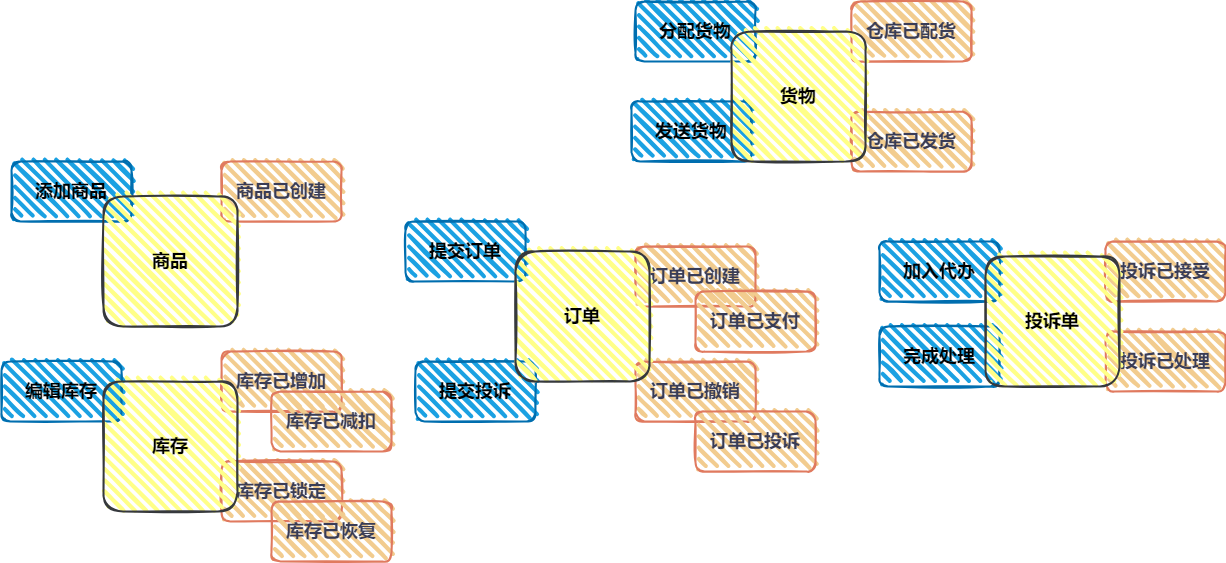

The diagram above was exported from draw.io. Its source (the exported page's mxGraphModel, read from the mxfile embedded in the PNG):
<mxGraphModel dx="2218" dy="894" grid="1" gridSize="10" guides="1" tooltips="1" connect="1" arrows="1" fold="1" page="1" pageScale="1" pageWidth="827" pageHeight="1169" math="0" shadow="0">
  <root>
    <mxCell id="0" />
    <mxCell id="1" parent="0" />
    <mxCell id="Od-Ptxuiv94XiXZ6V0nS-1" value="&lt;font style=&quot;font-size: 18px;&quot;&gt;&lt;b&gt;商品已创建&lt;/b&gt;&lt;/font&gt;" style="rounded=1;whiteSpace=wrap;html=1;strokeWidth=2;fillWeight=4;hachureGap=8;hachureAngle=45;fillColor=#F2CC8F;sketch=1;strokeColor=#E07A5F;labelBackgroundColor=none;fontColor=#393C56;" vertex="1" parent="1">
      <mxGeometry x="-180" y="420" width="120" height="60" as="geometry" />
    </mxCell>
    <mxCell id="Od-Ptxuiv94XiXZ6V0nS-2" value="&lt;font style=&quot;font-size: 18px;&quot;&gt;&lt;b&gt;库存已增加&lt;/b&gt;&lt;/font&gt;" style="rounded=1;whiteSpace=wrap;html=1;strokeWidth=2;fillWeight=4;hachureGap=8;hachureAngle=45;fillColor=#F2CC8F;sketch=1;strokeColor=#E07A5F;labelBackgroundColor=none;fontColor=#393C56;" vertex="1" parent="1">
      <mxGeometry x="-180" y="610" width="120" height="60" as="geometry" />
    </mxCell>
    <mxCell id="Od-Ptxuiv94XiXZ6V0nS-4" value="&lt;font style=&quot;font-size: 18px;&quot;&gt;&lt;b&gt;订单已创建&lt;/b&gt;&lt;/font&gt;" style="rounded=1;whiteSpace=wrap;html=1;strokeWidth=2;fillWeight=4;hachureGap=8;hachureAngle=45;fillColor=#F2CC8F;sketch=1;strokeColor=#E07A5F;labelBackgroundColor=none;fontColor=#393C56;" vertex="1" parent="1">
      <mxGeometry x="234" y="505" width="120" height="60" as="geometry" />
    </mxCell>
    <mxCell id="Od-Ptxuiv94XiXZ6V0nS-5" value="&lt;font style=&quot;font-size: 18px;&quot;&gt;&lt;b&gt;库存已锁定&lt;/b&gt;&lt;/font&gt;" style="rounded=1;whiteSpace=wrap;html=1;strokeWidth=2;fillWeight=4;hachureGap=8;hachureAngle=45;fillColor=#F2CC8F;sketch=1;strokeColor=#E07A5F;labelBackgroundColor=none;fontColor=#393C56;" vertex="1" parent="1">
      <mxGeometry x="-180" y="720" width="120" height="60" as="geometry" />
    </mxCell>
    <mxCell id="Od-Ptxuiv94XiXZ6V0nS-7" value="&lt;font style=&quot;font-size: 18px;&quot;&gt;&lt;b&gt;订单已支付&lt;/b&gt;&lt;/font&gt;" style="rounded=1;whiteSpace=wrap;html=1;strokeWidth=2;fillWeight=4;hachureGap=8;hachureAngle=45;fillColor=#F2CC8F;sketch=1;strokeColor=#E07A5F;labelBackgroundColor=none;fontColor=#393C56;" vertex="1" parent="1">
      <mxGeometry x="294" y="550" width="120" height="60" as="geometry" />
    </mxCell>
    <mxCell id="Od-Ptxuiv94XiXZ6V0nS-9" value="&lt;font style=&quot;font-size: 18px;&quot;&gt;&lt;b&gt;订单已撤销&lt;/b&gt;&lt;/font&gt;" style="rounded=1;whiteSpace=wrap;html=1;strokeWidth=2;fillWeight=4;hachureGap=8;hachureAngle=45;fillColor=#F2CC8F;sketch=1;strokeColor=#E07A5F;labelBackgroundColor=none;fontColor=#393C56;" vertex="1" parent="1">
      <mxGeometry x="234" y="620" width="120" height="60" as="geometry" />
    </mxCell>
    <mxCell id="Od-Ptxuiv94XiXZ6V0nS-10" value="&lt;font style=&quot;font-size: 18px;&quot;&gt;&lt;b&gt;订单已投诉&lt;/b&gt;&lt;/font&gt;" style="rounded=1;whiteSpace=wrap;html=1;strokeWidth=2;fillWeight=4;hachureGap=8;hachureAngle=45;fillColor=#F2CC8F;sketch=1;strokeColor=#E07A5F;labelBackgroundColor=none;fontColor=#393C56;" vertex="1" parent="1">
      <mxGeometry x="294" y="670" width="120" height="60" as="geometry" />
    </mxCell>
    <mxCell id="Od-Ptxuiv94XiXZ6V0nS-11" value="&lt;font style=&quot;font-size: 18px;&quot;&gt;&lt;b&gt;库存已减扣&lt;/b&gt;&lt;/font&gt;" style="rounded=1;whiteSpace=wrap;html=1;strokeWidth=2;fillWeight=4;hachureGap=8;hachureAngle=45;fillColor=#F2CC8F;sketch=1;strokeColor=#E07A5F;labelBackgroundColor=none;fontColor=#393C56;" vertex="1" parent="1">
      <mxGeometry x="-130" y="650" width="120" height="60" as="geometry" />
    </mxCell>
    <mxCell id="Od-Ptxuiv94XiXZ6V0nS-12" value="&lt;font style=&quot;font-size: 18px;&quot;&gt;&lt;b&gt;库存已恢复&lt;/b&gt;&lt;/font&gt;" style="rounded=1;whiteSpace=wrap;html=1;strokeWidth=2;fillWeight=4;hachureGap=8;hachureAngle=45;fillColor=#F2CC8F;sketch=1;strokeColor=#E07A5F;labelBackgroundColor=none;fontColor=#393C56;" vertex="1" parent="1">
      <mxGeometry x="-130" y="760" width="120" height="60" as="geometry" />
    </mxCell>
    <mxCell id="Od-Ptxuiv94XiXZ6V0nS-13" value="&lt;font style=&quot;font-size: 18px;&quot;&gt;&lt;b&gt;投诉已接受&lt;/b&gt;&lt;/font&gt;" style="rounded=1;whiteSpace=wrap;html=1;strokeWidth=2;fillWeight=4;hachureGap=8;hachureAngle=45;fillColor=#F2CC8F;sketch=1;strokeColor=#E07A5F;labelBackgroundColor=none;fontColor=#393C56;" vertex="1" parent="1">
      <mxGeometry x="704" y="500" width="120" height="60" as="geometry" />
    </mxCell>
    <mxCell id="Od-Ptxuiv94XiXZ6V0nS-14" value="&lt;font style=&quot;font-size: 18px;&quot;&gt;&lt;b&gt;投诉已处理&lt;/b&gt;&lt;/font&gt;" style="rounded=1;whiteSpace=wrap;html=1;strokeWidth=2;fillWeight=4;hachureGap=8;hachureAngle=45;fillColor=#F2CC8F;sketch=1;strokeColor=#E07A5F;labelBackgroundColor=none;fontColor=#393C56;" vertex="1" parent="1">
      <mxGeometry x="704" y="590" width="120" height="60" as="geometry" />
    </mxCell>
    <mxCell id="Od-Ptxuiv94XiXZ6V0nS-15" value="&lt;font style=&quot;font-size: 18px;&quot;&gt;&lt;b&gt;仓库已配货&lt;/b&gt;&lt;/font&gt;" style="rounded=1;whiteSpace=wrap;html=1;strokeWidth=2;fillWeight=4;hachureGap=8;hachureAngle=45;fillColor=#F2CC8F;sketch=1;strokeColor=#E07A5F;labelBackgroundColor=none;fontColor=#393C56;" vertex="1" parent="1">
      <mxGeometry x="450" y="260" width="120" height="60" as="geometry" />
    </mxCell>
    <mxCell id="Od-Ptxuiv94XiXZ6V0nS-16" value="&lt;font style=&quot;font-size: 18px;&quot;&gt;&lt;b&gt;仓库已发货&lt;/b&gt;&lt;/font&gt;" style="rounded=1;whiteSpace=wrap;html=1;strokeWidth=2;fillWeight=4;hachureGap=8;hachureAngle=45;fillColor=#F2CC8F;sketch=1;strokeColor=#E07A5F;labelBackgroundColor=none;fontColor=#393C56;" vertex="1" parent="1">
      <mxGeometry x="450" y="370" width="120" height="60" as="geometry" />
    </mxCell>
    <mxCell id="Od-Ptxuiv94XiXZ6V0nS-17" value="&lt;span style=&quot;font-size: 18px;&quot;&gt;&lt;font color=&quot;#000000&quot;&gt;&lt;b&gt;添加商品&lt;/b&gt;&lt;/font&gt;&lt;/span&gt;" style="rounded=1;whiteSpace=wrap;html=1;strokeWidth=2;fillWeight=4;hachureGap=8;hachureAngle=45;fillColor=#1ba1e2;sketch=1;strokeColor=#006EAF;labelBackgroundColor=none;fontColor=#ffffff;" vertex="1" parent="1">
      <mxGeometry x="-390" y="420" width="120" height="60" as="geometry" />
    </mxCell>
    <mxCell id="Od-Ptxuiv94XiXZ6V0nS-18" value="&lt;font color=&quot;#000000&quot;&gt;&lt;span style=&quot;font-size: 18px;&quot;&gt;&lt;b&gt;编辑库存&lt;/b&gt;&lt;/span&gt;&lt;/font&gt;" style="rounded=1;whiteSpace=wrap;html=1;strokeWidth=2;fillWeight=4;hachureGap=8;hachureAngle=45;fillColor=#1ba1e2;sketch=1;strokeColor=#006EAF;labelBackgroundColor=none;fontColor=#ffffff;" vertex="1" parent="1">
      <mxGeometry x="-400" y="620" width="120" height="60" as="geometry" />
    </mxCell>
    <mxCell id="Od-Ptxuiv94XiXZ6V0nS-19" value="&lt;span style=&quot;font-size: 18px;&quot;&gt;&lt;b&gt;商品&lt;/b&gt;&lt;/span&gt;" style="rounded=1;whiteSpace=wrap;html=1;strokeWidth=2;fillWeight=4;hachureGap=8;hachureAngle=45;fillColor=#ffff88;sketch=1;strokeColor=#36393d;labelBackgroundColor=none;" vertex="1" parent="1">
      <mxGeometry x="-298" y="455" width="134" height="130" as="geometry" />
    </mxCell>
    <mxCell id="Od-Ptxuiv94XiXZ6V0nS-21" value="&lt;font color=&quot;#000000&quot;&gt;&lt;span style=&quot;font-size: 18px;&quot;&gt;&lt;b&gt;提交订单&lt;/b&gt;&lt;/span&gt;&lt;/font&gt;" style="rounded=1;whiteSpace=wrap;html=1;strokeWidth=2;fillWeight=4;hachureGap=8;hachureAngle=45;fillColor=#1ba1e2;sketch=1;strokeColor=#006EAF;labelBackgroundColor=none;fontColor=#ffffff;" vertex="1" parent="1">
      <mxGeometry x="4" y="480" width="120" height="60" as="geometry" />
    </mxCell>
    <mxCell id="Od-Ptxuiv94XiXZ6V0nS-25" value="&lt;font color=&quot;#000000&quot;&gt;&lt;span style=&quot;font-size: 18px;&quot;&gt;&lt;b&gt;提交投诉&lt;/b&gt;&lt;/span&gt;&lt;/font&gt;" style="rounded=1;whiteSpace=wrap;html=1;strokeWidth=2;fillWeight=4;hachureGap=8;hachureAngle=45;fillColor=#1ba1e2;sketch=1;strokeColor=#006EAF;labelBackgroundColor=none;fontColor=#ffffff;" vertex="1" parent="1">
      <mxGeometry x="14" y="620" width="120" height="60" as="geometry" />
    </mxCell>
    <mxCell id="Od-Ptxuiv94XiXZ6V0nS-27" value="&lt;font color=&quot;#000000&quot;&gt;&lt;span style=&quot;font-size: 18px;&quot;&gt;&lt;b&gt;加入代办&lt;/b&gt;&lt;/span&gt;&lt;/font&gt;" style="rounded=1;whiteSpace=wrap;html=1;strokeWidth=2;fillWeight=4;hachureGap=8;hachureAngle=45;fillColor=#1ba1e2;sketch=1;strokeColor=#006EAF;labelBackgroundColor=none;fontColor=#ffffff;" vertex="1" parent="1">
      <mxGeometry x="478" y="500" width="120" height="60" as="geometry" />
    </mxCell>
    <mxCell id="Od-Ptxuiv94XiXZ6V0nS-29" value="&lt;font color=&quot;#000000&quot;&gt;&lt;span style=&quot;font-size: 18px;&quot;&gt;&lt;b&gt;分配货物&lt;/b&gt;&lt;/span&gt;&lt;/font&gt;" style="rounded=1;whiteSpace=wrap;html=1;strokeWidth=2;fillWeight=4;hachureGap=8;hachureAngle=45;fillColor=#1ba1e2;sketch=1;strokeColor=#006EAF;labelBackgroundColor=none;fontColor=#ffffff;" vertex="1" parent="1">
      <mxGeometry x="234" y="260" width="120" height="60" as="geometry" />
    </mxCell>
    <mxCell id="Od-Ptxuiv94XiXZ6V0nS-31" value="&lt;font color=&quot;#000000&quot;&gt;&lt;span style=&quot;font-size: 18px;&quot;&gt;&lt;b&gt;完成处理&lt;/b&gt;&lt;/span&gt;&lt;/font&gt;" style="rounded=1;whiteSpace=wrap;html=1;strokeWidth=2;fillWeight=4;hachureGap=8;hachureAngle=45;fillColor=#1ba1e2;sketch=1;strokeColor=#006EAF;labelBackgroundColor=none;fontColor=#ffffff;" vertex="1" parent="1">
      <mxGeometry x="478" y="585" width="120" height="60" as="geometry" />
    </mxCell>
    <mxCell id="Od-Ptxuiv94XiXZ6V0nS-33" value="&lt;font color=&quot;#000000&quot;&gt;&lt;span style=&quot;font-size: 18px;&quot;&gt;&lt;b&gt;发送货物&lt;/b&gt;&lt;/span&gt;&lt;/font&gt;" style="rounded=1;whiteSpace=wrap;html=1;strokeWidth=2;fillWeight=4;hachureGap=8;hachureAngle=45;fillColor=#1ba1e2;sketch=1;strokeColor=#006EAF;labelBackgroundColor=none;fontColor=#ffffff;" vertex="1" parent="1">
      <mxGeometry x="230" y="360" width="120" height="60" as="geometry" />
    </mxCell>
    <mxCell id="Od-Ptxuiv94XiXZ6V0nS-35" value="&lt;span style=&quot;font-size: 18px;&quot;&gt;&lt;b&gt;库存&lt;/b&gt;&lt;/span&gt;" style="rounded=1;whiteSpace=wrap;html=1;strokeWidth=2;fillWeight=4;hachureGap=8;hachureAngle=45;fillColor=#ffff88;sketch=1;strokeColor=#36393d;labelBackgroundColor=none;" vertex="1" parent="1">
      <mxGeometry x="-298" y="640" width="134" height="130" as="geometry" />
    </mxCell>
    <mxCell id="Od-Ptxuiv94XiXZ6V0nS-36" value="&lt;span style=&quot;font-size: 18px;&quot;&gt;&lt;b&gt;订单&lt;/b&gt;&lt;/span&gt;" style="rounded=1;whiteSpace=wrap;html=1;strokeWidth=2;fillWeight=4;hachureGap=8;hachureAngle=45;fillColor=#ffff88;sketch=1;strokeColor=#36393d;labelBackgroundColor=none;" vertex="1" parent="1">
      <mxGeometry x="114" y="510" width="134" height="130" as="geometry" />
    </mxCell>
    <mxCell id="Od-Ptxuiv94XiXZ6V0nS-37" value="&lt;span style=&quot;font-size: 18px;&quot;&gt;&lt;b&gt;投诉单&lt;/b&gt;&lt;/span&gt;" style="rounded=1;whiteSpace=wrap;html=1;strokeWidth=2;fillWeight=4;hachureGap=8;hachureAngle=45;fillColor=#ffff88;sketch=1;strokeColor=#36393d;labelBackgroundColor=none;" vertex="1" parent="1">
      <mxGeometry x="584" y="515" width="134" height="130" as="geometry" />
    </mxCell>
    <mxCell id="Od-Ptxuiv94XiXZ6V0nS-38" value="&lt;span style=&quot;font-size: 18px;&quot;&gt;&lt;b&gt;货物&lt;/b&gt;&lt;/span&gt;" style="rounded=1;whiteSpace=wrap;html=1;strokeWidth=2;fillWeight=4;hachureGap=8;hachureAngle=45;fillColor=#ffff88;sketch=1;strokeColor=#36393d;labelBackgroundColor=none;" vertex="1" parent="1">
      <mxGeometry x="330" y="290" width="134" height="130" as="geometry" />
    </mxCell>
  </root>
</mxGraphModel>